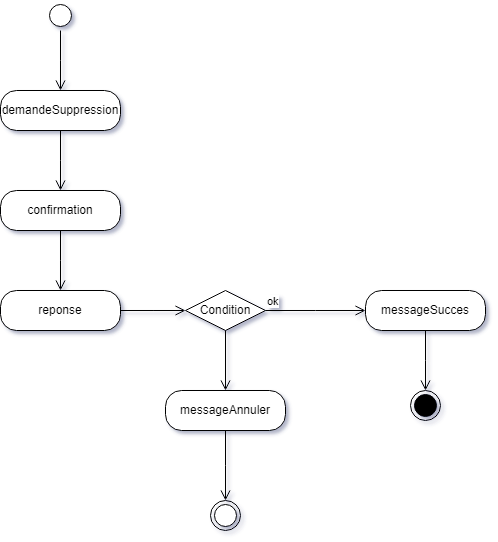

The diagram above was exported from draw.io. Its source (the exported page's mxGraphModel, read from the mxfile embedded in the PNG):
<mxGraphModel dx="1134" dy="730" grid="1" gridSize="10" guides="1" tooltips="1" connect="1" arrows="1" fold="1" page="1" pageScale="1" pageWidth="827" pageHeight="1169" math="0" shadow="0">
  <root>
    <mxCell id="0" />
    <mxCell id="1" parent="0" />
    <mxCell id="aV2GdNi7lcnPVMM9203E-1" value="" style="ellipse;html=1;shape=startState;fillColor=#FFFFFF;strokeColor=#000000;" parent="1" vertex="1">
      <mxGeometry x="180" y="100" width="30" height="30" as="geometry" />
    </mxCell>
    <mxCell id="aV2GdNi7lcnPVMM9203E-2" value="" style="edgeStyle=orthogonalEdgeStyle;html=1;verticalAlign=bottom;endArrow=open;endSize=8;strokeColor=#000000;rounded=0;" parent="1" source="aV2GdNi7lcnPVMM9203E-1" edge="1">
      <mxGeometry relative="1" as="geometry">
        <mxPoint x="195" y="190" as="targetPoint" />
      </mxGeometry>
    </mxCell>
    <mxCell id="aV2GdNi7lcnPVMM9203E-3" value="demandeSuppression" style="rounded=1;whiteSpace=wrap;html=1;arcSize=40;fontColor=#000000;fillColor=#FFFFFF;strokeColor=#000000;" parent="1" vertex="1">
      <mxGeometry x="135" y="190" width="120" height="40" as="geometry" />
    </mxCell>
    <mxCell id="aV2GdNi7lcnPVMM9203E-4" value="" style="edgeStyle=orthogonalEdgeStyle;html=1;verticalAlign=bottom;endArrow=open;endSize=8;strokeColor=#000000;rounded=0;" parent="1" source="aV2GdNi7lcnPVMM9203E-3" edge="1">
      <mxGeometry relative="1" as="geometry">
        <mxPoint x="195" y="290" as="targetPoint" />
      </mxGeometry>
    </mxCell>
    <mxCell id="aV2GdNi7lcnPVMM9203E-6" value="confirmation" style="rounded=1;whiteSpace=wrap;html=1;arcSize=40;fontColor=#000000;fillColor=#FFFFFF;strokeColor=#000000;" parent="1" vertex="1">
      <mxGeometry x="135" y="290" width="120" height="40" as="geometry" />
    </mxCell>
    <mxCell id="aV2GdNi7lcnPVMM9203E-7" value="" style="edgeStyle=orthogonalEdgeStyle;html=1;verticalAlign=bottom;endArrow=open;endSize=8;strokeColor=#000000;rounded=0;" parent="1" source="aV2GdNi7lcnPVMM9203E-6" edge="1">
      <mxGeometry relative="1" as="geometry">
        <mxPoint x="195" y="390" as="targetPoint" />
      </mxGeometry>
    </mxCell>
    <mxCell id="aV2GdNi7lcnPVMM9203E-8" value="reponse" style="rounded=1;whiteSpace=wrap;html=1;arcSize=40;fontColor=#000000;fillColor=#FFFFFF;strokeColor=#000000;" parent="1" vertex="1">
      <mxGeometry x="135" y="390" width="120" height="40" as="geometry" />
    </mxCell>
    <mxCell id="aV2GdNi7lcnPVMM9203E-9" value="" style="edgeStyle=orthogonalEdgeStyle;html=1;verticalAlign=bottom;endArrow=open;endSize=8;strokeColor=#000000;rounded=0;exitX=1;exitY=0.5;exitDx=0;exitDy=0;" parent="1" source="aV2GdNi7lcnPVMM9203E-8" edge="1">
      <mxGeometry relative="1" as="geometry">
        <mxPoint x="320" y="410" as="targetPoint" />
      </mxGeometry>
    </mxCell>
    <mxCell id="aV2GdNi7lcnPVMM9203E-10" value="messageSucces" style="rounded=1;whiteSpace=wrap;html=1;arcSize=40;fontColor=#000000;fillColor=#FFFFFF;strokeColor=#000000;" parent="1" vertex="1">
      <mxGeometry x="500" y="390" width="120" height="40" as="geometry" />
    </mxCell>
    <mxCell id="aV2GdNi7lcnPVMM9203E-11" value="" style="edgeStyle=orthogonalEdgeStyle;html=1;verticalAlign=bottom;endArrow=open;endSize=8;strokeColor=#000000;rounded=0;" parent="1" source="aV2GdNi7lcnPVMM9203E-10" edge="1">
      <mxGeometry relative="1" as="geometry">
        <mxPoint x="560" y="490" as="targetPoint" />
      </mxGeometry>
    </mxCell>
    <mxCell id="aV2GdNi7lcnPVMM9203E-12" value="" style="ellipse;html=1;shape=endState;fillColor=#000000;strokeColor=#000000;" parent="1" vertex="1">
      <mxGeometry x="545" y="490" width="30" height="30" as="geometry" />
    </mxCell>
    <mxCell id="3BP9e6kSWKNYrw3Ty9a3-1" value="Condition" style="rhombus;whiteSpace=wrap;html=1;fontColor=#000000;fillColor=#FFFFFF;strokeColor=#000000;" parent="1" vertex="1">
      <mxGeometry x="320" y="390" width="80" height="40" as="geometry" />
    </mxCell>
    <mxCell id="3BP9e6kSWKNYrw3Ty9a3-2" value="ok" style="edgeStyle=orthogonalEdgeStyle;html=1;align=left;verticalAlign=bottom;endArrow=open;endSize=8;strokeColor=#000000;rounded=0;" parent="1" source="3BP9e6kSWKNYrw3Ty9a3-1" edge="1">
      <mxGeometry x="-1" relative="1" as="geometry">
        <mxPoint x="500" y="410" as="targetPoint" />
      </mxGeometry>
    </mxCell>
    <mxCell id="3BP9e6kSWKNYrw3Ty9a3-3" value="" style="edgeStyle=orthogonalEdgeStyle;html=1;align=left;verticalAlign=top;endArrow=open;endSize=8;strokeColor=#000000;rounded=0;" parent="1" source="3BP9e6kSWKNYrw3Ty9a3-1" target="3BP9e6kSWKNYrw3Ty9a3-4" edge="1">
      <mxGeometry x="-1" relative="1" as="geometry">
        <mxPoint x="360" y="490" as="targetPoint" />
      </mxGeometry>
    </mxCell>
    <mxCell id="3BP9e6kSWKNYrw3Ty9a3-4" value="messageAnnuler" style="rounded=1;whiteSpace=wrap;html=1;arcSize=40;fontColor=#000000;fillColor=#FFFFFF;strokeColor=#000000;" parent="1" vertex="1">
      <mxGeometry x="300" y="490" width="120" height="40" as="geometry" />
    </mxCell>
    <mxCell id="3BP9e6kSWKNYrw3Ty9a3-5" value="" style="edgeStyle=orthogonalEdgeStyle;html=1;verticalAlign=bottom;endArrow=open;endSize=8;strokeColor=#000000;rounded=0;exitX=0.5;exitY=1;exitDx=0;exitDy=0;" parent="1" source="3BP9e6kSWKNYrw3Ty9a3-4" edge="1">
      <mxGeometry relative="1" as="geometry">
        <mxPoint x="350" y="570" as="sourcePoint" />
        <mxPoint x="360" y="600" as="targetPoint" />
      </mxGeometry>
    </mxCell>
    <mxCell id="3BP9e6kSWKNYrw3Ty9a3-6" value="" style="ellipse;html=1;shape=endState;fillColor=#FFFFFF;strokeColor=#000000;" parent="1" vertex="1">
      <mxGeometry x="345" y="600" width="30" height="30" as="geometry" />
    </mxCell>
  </root>
</mxGraphModel>